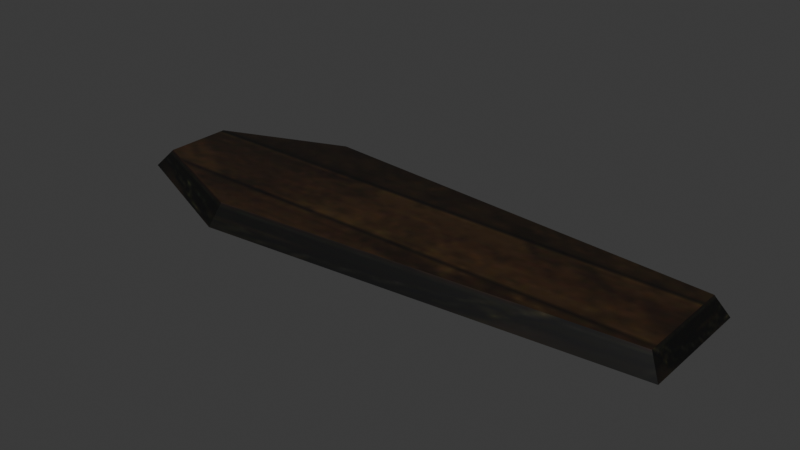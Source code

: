 # Source: source.blend  (saved by Blender 5.2.45; exported with 4.5.12 LTS)
import bpy
from mathutils import Matrix  # noqa: F401  (used for matrix-valued properties, if any)

bpy.ops.wm.read_factory_settings(use_empty=True)
scene = bpy.context.scene
scene.name = 'Object22'

# ---- collections
col_collection = bpy.data.collections.new('Collection'); scene.collection.children.link(col_collection)

# ---- images (referenced by path relative to the original .blend; pixels are not part of the script)
import os
ASSET_DIR = os.environ.get("B2B_ASSET_DIR", "")  # directory of the original .blend (textures are referenced by path, not embedded)
HERE = os.path.dirname(os.path.abspath(__file__))  # packed textures are extracted next to this script under _unpacked/

def load_image(name, relpath, width, height, colorspace="sRGB"):
    """Load a texture the original file referenced (path relative to the .blend, or extracted next to this script)."""
    p = next((c for c in (os.path.join(HERE, relpath), os.path.join(ASSET_DIR, relpath)) if relpath and os.path.exists(c)), "")
    if p:
        img = bpy.data.images.load(p, check_existing=True)
        img.name = name
    else:  # same state as the original file: an image datablock whose file is absent (Cycles renders it pink)
        img = bpy.data.images.new(name, width, height)
        img.source = "FILE"
        img.filepath = "//" + (relpath or name)
    img.colorspace_settings.name = colorspace
    return img
img_wood01_jpg = load_image('wood01.jpg', '_unpacked/wood01.1d855c19.jpg', 256, 256, 'sRGB')

# ---- materials (node trees are filled in below, after node groups)
mat_wood01_jpg = bpy.data.materials.new('wood01.jpg')
mat_wood01_jpg.diffuse_color = (0.6445, 0.4781, 0.4013, 1.0)

# ---- material node trees
mat_wood01_jpg.use_nodes = True; mat_wood01_jpg.node_tree.nodes.clear()
_N = mat_wood01_jpg.node_tree.nodes; _L = mat_wood01_jpg.node_tree.links
n0 = _N.new('ShaderNodeBsdfPrincipled'); n0.name = 'Principled BSDF'; n0.location = (-200, 100)
n0.inputs[10].default_value = 0.005
n1 = _N.new('ShaderNodeOutputMaterial'); n1.name = 'Material Output'; n1.location = (200, 100)
n2 = _N.new('ShaderNodeTexImage'); n2.name = 'Image Texture'; n2.location = (-600, 100)
n2.image = img_wood01_jpg
_L.new(n0.outputs[0], n1.inputs[0])
_L.new(n2.outputs[0], n0.inputs[0])
n1.is_active_output = True

# ---- world
world_world = bpy.data.worlds.new('World'); scene.world = world_world
world_world.use_nodes = True; world_world.node_tree.nodes.clear()
_N = world_world.node_tree.nodes; _L = world_world.node_tree.links
n0 = _N.new('ShaderNodeOutputWorld'); n0.name = 'World Output'; n0.location = (200, 100)
n1 = _N.new('ShaderNodeBackground'); n1.name = 'Background'; n1.location = (-200, 100)
n1.inputs[0].default_value = (0.05088, 0.05088, 0.05088, 1.0)
_L.new(n1.outputs[0], n0.inputs[0])
n0.is_active_output = True
world_world.color = (0.05088, 0.05088, 0.05088)
world_world.sun_shadow_jitter_overblur = 0.0

# ---- meshes
me_object22 = bpy.data.meshes.new('Object22')
me_object22.from_pydata([(137.7, -23.26, 1.735), (-41.84, -39.93, 1.735), (-41.84, 42.42, 1.735), (137.7, 25.75, 1.735), (-102.1, -15.29, 1.735), (-102.1, 17.78, 1.735), (132.7, -19.62, 10.23), (132.7, 21.91, 10.23), (-40.83, 36.04, 10.23), (-40.83, -33.75, 10.23), (-93.77, 15.16, 10.23), (-93.77, -12.87, 10.23)], [], [(0, 1, 2), (2, 3, 0), (1, 4, 5), (5, 2, 1), (6, 7, 8), (8, 9, 6), (9, 8, 10), (10, 11, 9), (0, 3, 7), (7, 6, 0), (3, 2, 8), (8, 7, 3), (1, 0, 6), (6, 9, 1), (2, 5, 10), (10, 8, 2), (5, 4, 11), (11, 10, 5), (4, 1, 9), (9, 11, 4)])
me_object22.polygons.foreach_set('use_smooth', [True] * 20)
_k = set([(0, 1), (0, 3), (0, 6), (1, 4), (1, 9), (2, 3), (2, 5), (2, 8), (3, 7), (4, 5), (4, 11), (5, 10), (6, 7), (6, 9), (7, 8), (8, 10), (9, 11), (10, 11)])
me_object22.attributes.new('sharp_edge', 'BOOLEAN', 'EDGE').data.foreach_set('value', [ (min(e.vertices), max(e.vertices)) in _k for e in me_object22.edges])
_uv = me_object22.uv_layers.new(name='Float2')
_uv.uv.foreach_set('vector', [0.4839, 0.2504, 0.2114, 0.2119, 0.2114, 0.4021, 0.2114, 0.4021, 0.4839, 0.3636, 0.4839, 0.2504, 0.2114, 0.2119, 0.1199, 0.2688, 0.1199, 0.3452, 0.1199, 0.3452, 0.2114, 0.4021, 0.2114, 0.2119, 0.4762, 0.2588, 0.4762, 0.3547, 0.2129, 0.3873, 0.2129, 0.3873, 0.2129, 0.2261, 0.4762, 0.2588, 0.2129, 0.2261, 0.2129, 0.3873, 0.1326, 0.3391, 0.1326, 0.3391, 0.1326, 0.2744, 0.2129, 0.2261, 0.4508, 0.0706, 0.2113, 0.0706, 0.23, 0.1154, 0.23, 0.1154, 0.4331, 0.1154, 0.4508, 0.0706, 0.4943, 0.0705, 0.2517, 0.0706, 0.2559, 0.1179, 0.2559, 0.1179, 0.4731, 0.1179, 0.4943, 0.0705, 0.2517, 0.0706, 0.4943, 0.0705, 0.4731, 0.1179, 0.4731, 0.1179, 0.2559, 0.1179, 0.2517, 0.0706, 0.2517, 0.0706, 0.1268, 0.0706, 0.1616, 0.1179, 0.1616, 0.1179, 0.2559, 0.1179, 0.2517, 0.0706, 0.2502, 0.0705, 0.4119, 0.0705, 0.4, 0.1154, 0.4, 0.1154, 0.2631, 0.1154, 0.2502, 0.0705, 0.1268, 0.0706, 0.2517, 0.0706, 0.2559, 0.1179, 0.2559, 0.1179, 0.1616, 0.1179, 0.1268, 0.0706])
me_object22.materials.append(mat_wood01_jpg)
me_object22.update()
me_object22.normals_split_custom_set([tuple(v) for v in zip(*[iter([0.0, 0.0, -1.0, 0.0, 0.0, -1.0, 0.0, 0.0, -1.0, 0.0, 0.0, -1.0, 0.0, 0.0, -1.0, 0.0, 0.0, -1.0, 0.0, 0.0, -1.0, 0.0, 0.0, -1.0, 0.0, 0.0, -1.0, 0.0, 0.0, -1.0, 0.0, 0.0, -1.0, 0.0, 0.0, -1.0, 2.633e-09, 0.0, 1.0, 4.235e-09, 0.0, 1.0, -4.499e-09, 0.0, 1.0, -4.499e-09, 0.0, 1.0, -1.102e-09, 0.0, 1.0, 2.633e-09, 0.0, 1.0, -1.102e-09, 0.0, 1.0, -4.499e-09, 0.0, 1.0, 3.961e-09, 0.0, 1.0, 3.961e-09, 0.0, 1.0, 2.057e-08, 0.0, 1.0, -1.102e-09, 0.0, 1.0, 0.8583, 0.0, 0.5131, 0.8583, 0.0, 0.5131, 0.8583, 0.0, 0.5131, 0.8583, 0.0, 0.5131, 0.8583, 0.0, 0.5131, 0.8583, 0.0, 0.5131, 0.07379, 0.8498, 0.5219, 0.07438, 0.8014, 0.5934, 0.0738, 0.8498, 0.522, 0.0738, 0.8498, 0.522, 0.0726, 0.8918, 0.4466, 0.07379, 0.8498, 0.5219, 0.0749, -0.857, 0.5098, 0.08325, -0.8971, 0.434, 0.07491, -0.857, 0.5098, 0.07491, -0.857, 0.5098, 0.06599, -0.8106, 0.5819, 0.0749, -0.857, 0.5098, -0.3053, 0.7603, 0.5734, -0.3159, 0.7731, 0.55, -0.3053, 0.7603, 0.5734, -0.3053, 0.7603, 0.5734, -0.2945, 0.7468, 0.5963, -0.3053, 0.7603, 0.5734, -0.7124, 0.0, 0.7018, -0.7124, 0.0, 0.7018, -0.7124, 0.0, 0.7018, -0.7124, 0.0, 0.7018, -0.7124, 0.0, 0.7018, -0.7124, 0.0, 0.7018, -0.3091, -0.7704, 0.5576, -0.3071, -0.7518, 0.5835, -0.3091, -0.7704, 0.5576, -0.3091, -0.7704, 0.5576, -0.3109, -0.7883, 0.531, -0.3091, -0.7704, 0.5576])] * 3)])
arm_object22_skeleton = bpy.data.armatures.new('Object22_skeleton')  # bones are not reproduced

# ---- objects
ob_object22_skeleton = bpy.data.objects.new('Object22_skeleton', arm_object22_skeleton)
ob_object22 = bpy.data.objects.new('Object22', me_object22)

# ---- transforms, parenting, visibility, modifiers, constraints
ob_object22_skeleton.location = (0.0, 0.0, 0.0)
ob_object22_skeleton.show_in_front = True
ob_object22.parent = ob_object22_skeleton
ob_object22.location = (0.0, 0.0, 0.0)
_vg = ob_object22.vertex_groups.new(name='Object01')
_vg.add([0, 1, 2, 3, 4, 5, 6, 7, 8, 9, 10, 11], 1.0, 'REPLACE')
_m = ob_object22.modifiers.new('Armature', 'ARMATURE')
_m.object = ob_object22_skeleton

# ---- collection membership
scene.collection.objects.link(ob_object22_skeleton)
scene.collection.objects.link(ob_object22)

# ---- scene / render settings (as saved in the file)
scene.frame_start = 0; scene.frame_end = 0; scene.frame_set(0)
scene.render.engine = 'BLENDER_EEVEE_NEXT'
scene.render.bake_bias = 0.0
scene.render.bake_samples = 0
scene.render.compositor_device = 'GPU'
scene.eevee.use_volume_custom_range = False
scene.eevee.fast_gi_thickness_near = 0.1
scene.eevee.fast_gi_thickness_far = 0.0
scene.eevee.ray_tracing_options.screen_trace_thickness = 0.1
bpy.context.view_layer.update()

# ---- added for rendering (the .blend has no active camera and no usable light): camera, sun
cam_auto = bpy.data.cameras.new('AutoCamera')
cam_auto.lens = 50.0
cam_auto.sensor_width = 36.0
cam_auto.clip_end = 4120.29
ob_auto_camera = bpy.data.objects.new('AutoCamera', cam_auto)
scene.collection.objects.link(ob_auto_camera)
ob_auto_camera.location = (252.57, -280.484, 193.801)
ob_auto_camera.rotation_euler = (1.09748, -7.21219e-08, 0.694738)
scene.camera = ob_auto_camera
light_auto_sun = bpy.data.lights.new('AutoSun', 'SUN')
light_auto_sun.energy = 3.0
light_auto_sun.angle = 0.0523599
ob_auto_sun = bpy.data.objects.new('AutoSun', light_auto_sun)
scene.collection.objects.link(ob_auto_sun)
ob_auto_sun.rotation_euler = (0.872665, 0.174533, 0.523599)
bpy.context.view_layer.update()
